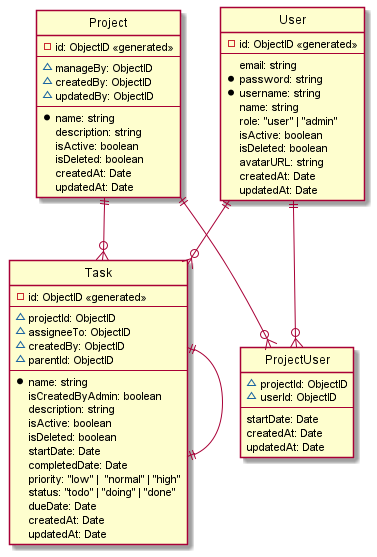

The diagram above was rendered by PlantUML. Its source (embedded in the PNG):
@startuml Todo
hide circle
' skinparam linetype ortho
entity Task {
  -id: ObjectID <<generated>>
  --
  ~projectId: ObjectID
  ~assigneeTo: ObjectID
  ~createdBy: ObjectID
  ~parentId: ObjectID
  --
  *name: string
  isCreatedByAdmin: boolean
  description: string
  isActive: boolean
  isDeleted: boolean
  startDate: Date
  completedDate: Date
  priority: "low" |  "normal" | "high"
  status: "todo" | "doing" | "done"
  dueDate: Date
  createdAt: Date
  updatedAt: Date
}

entity ProjectUser {
  ~projectId: ObjectID
  ~userId: ObjectID
  --
  startDate: Date
  createdAt: Date
  updatedAt: Date
}

entity Project {
  -id: ObjectID <<generated>>
  --
  ~manageBy: ObjectID
  ~createdBy: ObjectID
  ~updatedBy: ObjectID
  --
  *name: string
  description: string
  isActive: boolean
  isDeleted: boolean
  createdAt: Date
  updatedAt: Date
}
entity User {
  -id: ObjectID <<generated>>
  --
  email: string
  *password: string
  *username: string
  name: string
  role: "user" | "admin"
  isActive: boolean
  isDeleted: boolean
  avatarURL: string
  createdAt: Date
  updatedAt: Date
}



User||--o{Task
Task||--||Task


Project||--o{Task
Project||--o{ProjectUser
User||--o{ProjectUser

@enduml